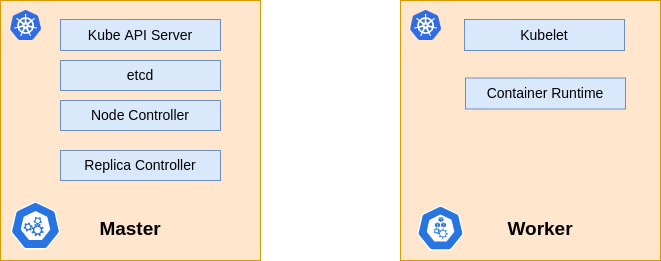

The diagram above was exported from draw.io. Its source (the exported page's mxGraphModel, read from the mxfile embedded in the PNG):
<mxGraphModel dx="1377" dy="878" grid="1" gridSize="10" guides="1" tooltips="1" connect="1" arrows="1" fold="1" page="1" pageScale="1" pageWidth="850" pageHeight="1100" math="0" shadow="0">
  <root>
    <mxCell id="0" />
    <mxCell id="1" parent="0" />
    <mxCell id="G5kxHVN7ejGZ12oKZlvs-1" value="" style="rounded=0;whiteSpace=wrap;html=1;fillColor=#ffe6cc;strokeColor=#d79b00;" vertex="1" parent="1">
      <mxGeometry x="60" y="130" width="260" height="260" as="geometry" />
    </mxCell>
    <mxCell id="G5kxHVN7ejGZ12oKZlvs-3" value="" style="rounded=0;whiteSpace=wrap;html=1;fillColor=#ffe6cc;strokeColor=#d79b00;" vertex="1" parent="1">
      <mxGeometry x="460" y="130" width="260" height="260" as="geometry" />
    </mxCell>
    <mxCell id="G5kxHVN7ejGZ12oKZlvs-5" value="" style="sketch=0;html=1;dashed=0;whitespace=wrap;fillColor=#2875E2;strokeColor=#ffffff;points=[[0.005,0.63,0],[0.1,0.2,0],[0.9,0.2,0],[0.5,0,0],[0.995,0.63,0],[0.72,0.99,0],[0.5,1,0],[0.28,0.99,0]];shape=mxgraph.kubernetes.icon;prIcon=master" vertex="1" parent="1">
      <mxGeometry x="70" y="331" width="50" height="48" as="geometry" />
    </mxCell>
    <mxCell id="G5kxHVN7ejGZ12oKZlvs-6" value="" style="sketch=0;aspect=fixed;html=1;points=[];align=center;image;fontSize=12;image=img/lib/mscae/Kubernetes.svg;" vertex="1" parent="1">
      <mxGeometry x="70" y="140" width="31.24" height="30" as="geometry" />
    </mxCell>
    <mxCell id="G5kxHVN7ejGZ12oKZlvs-7" value="" style="sketch=0;aspect=fixed;html=1;points=[];align=center;image;fontSize=12;image=img/lib/mscae/Kubernetes.svg;" vertex="1" parent="1">
      <mxGeometry x="470" y="140" width="31.24" height="30" as="geometry" />
    </mxCell>
    <mxCell id="G5kxHVN7ejGZ12oKZlvs-8" value="Master" style="text;html=1;strokeColor=none;fillColor=none;align=center;verticalAlign=middle;whiteSpace=wrap;rounded=0;fontSize=19;fontStyle=1" vertex="1" parent="1">
      <mxGeometry x="160" y="344" width="60" height="30" as="geometry" />
    </mxCell>
    <mxCell id="G5kxHVN7ejGZ12oKZlvs-9" value="Worker" style="text;html=1;strokeColor=none;fillColor=none;align=center;verticalAlign=middle;whiteSpace=wrap;rounded=0;fontSize=19;fontStyle=1" vertex="1" parent="1">
      <mxGeometry x="570" y="344" width="60" height="30" as="geometry" />
    </mxCell>
    <mxCell id="G5kxHVN7ejGZ12oKZlvs-11" value="Kube API Server" style="rounded=0;whiteSpace=wrap;html=1;fontSize=14;fillColor=#dae8fc;strokeColor=#6c8ebf;" vertex="1" parent="1">
      <mxGeometry x="120" y="149" width="160" height="31" as="geometry" />
    </mxCell>
    <mxCell id="G5kxHVN7ejGZ12oKZlvs-12" value="" style="sketch=0;html=1;dashed=0;whitespace=wrap;fillColor=#2875E2;strokeColor=#ffffff;points=[[0.005,0.63,0],[0.1,0.2,0],[0.9,0.2,0],[0.5,0,0],[0.995,0.63,0],[0.72,0.99,0],[0.5,1,0],[0.28,0.99,0]];shape=mxgraph.kubernetes.icon;prIcon=node;fontSize=19;" vertex="1" parent="1">
      <mxGeometry x="470" y="335" width="60" height="45" as="geometry" />
    </mxCell>
    <mxCell id="G5kxHVN7ejGZ12oKZlvs-14" value="etcd" style="rounded=0;whiteSpace=wrap;html=1;fontSize=14;fillColor=#dae8fc;strokeColor=#6c8ebf;" vertex="1" parent="1">
      <mxGeometry x="120" y="190" width="160" height="30" as="geometry" />
    </mxCell>
    <mxCell id="G5kxHVN7ejGZ12oKZlvs-16" value="Node Controller" style="rounded=0;whiteSpace=wrap;html=1;fontSize=14;fillColor=#dae8fc;strokeColor=#6c8ebf;" vertex="1" parent="1">
      <mxGeometry x="120" y="230" width="160" height="30" as="geometry" />
    </mxCell>
    <mxCell id="G5kxHVN7ejGZ12oKZlvs-17" value="Replica Controller" style="rounded=0;whiteSpace=wrap;html=1;fontSize=14;fillColor=#dae8fc;strokeColor=#6c8ebf;" vertex="1" parent="1">
      <mxGeometry x="120" y="280" width="160" height="30" as="geometry" />
    </mxCell>
    <mxCell id="G5kxHVN7ejGZ12oKZlvs-18" value="Kubelet" style="rounded=0;whiteSpace=wrap;html=1;fontSize=14;fillColor=#dae8fc;strokeColor=#6c8ebf;" vertex="1" parent="1">
      <mxGeometry x="524" y="149" width="160" height="31" as="geometry" />
    </mxCell>
    <mxCell id="G5kxHVN7ejGZ12oKZlvs-20" value="Container Runtime" style="rounded=0;whiteSpace=wrap;html=1;fontSize=14;fillColor=#dae8fc;strokeColor=#6c8ebf;" vertex="1" parent="1">
      <mxGeometry x="525" y="207.5" width="160" height="31" as="geometry" />
    </mxCell>
  </root>
</mxGraphModel>